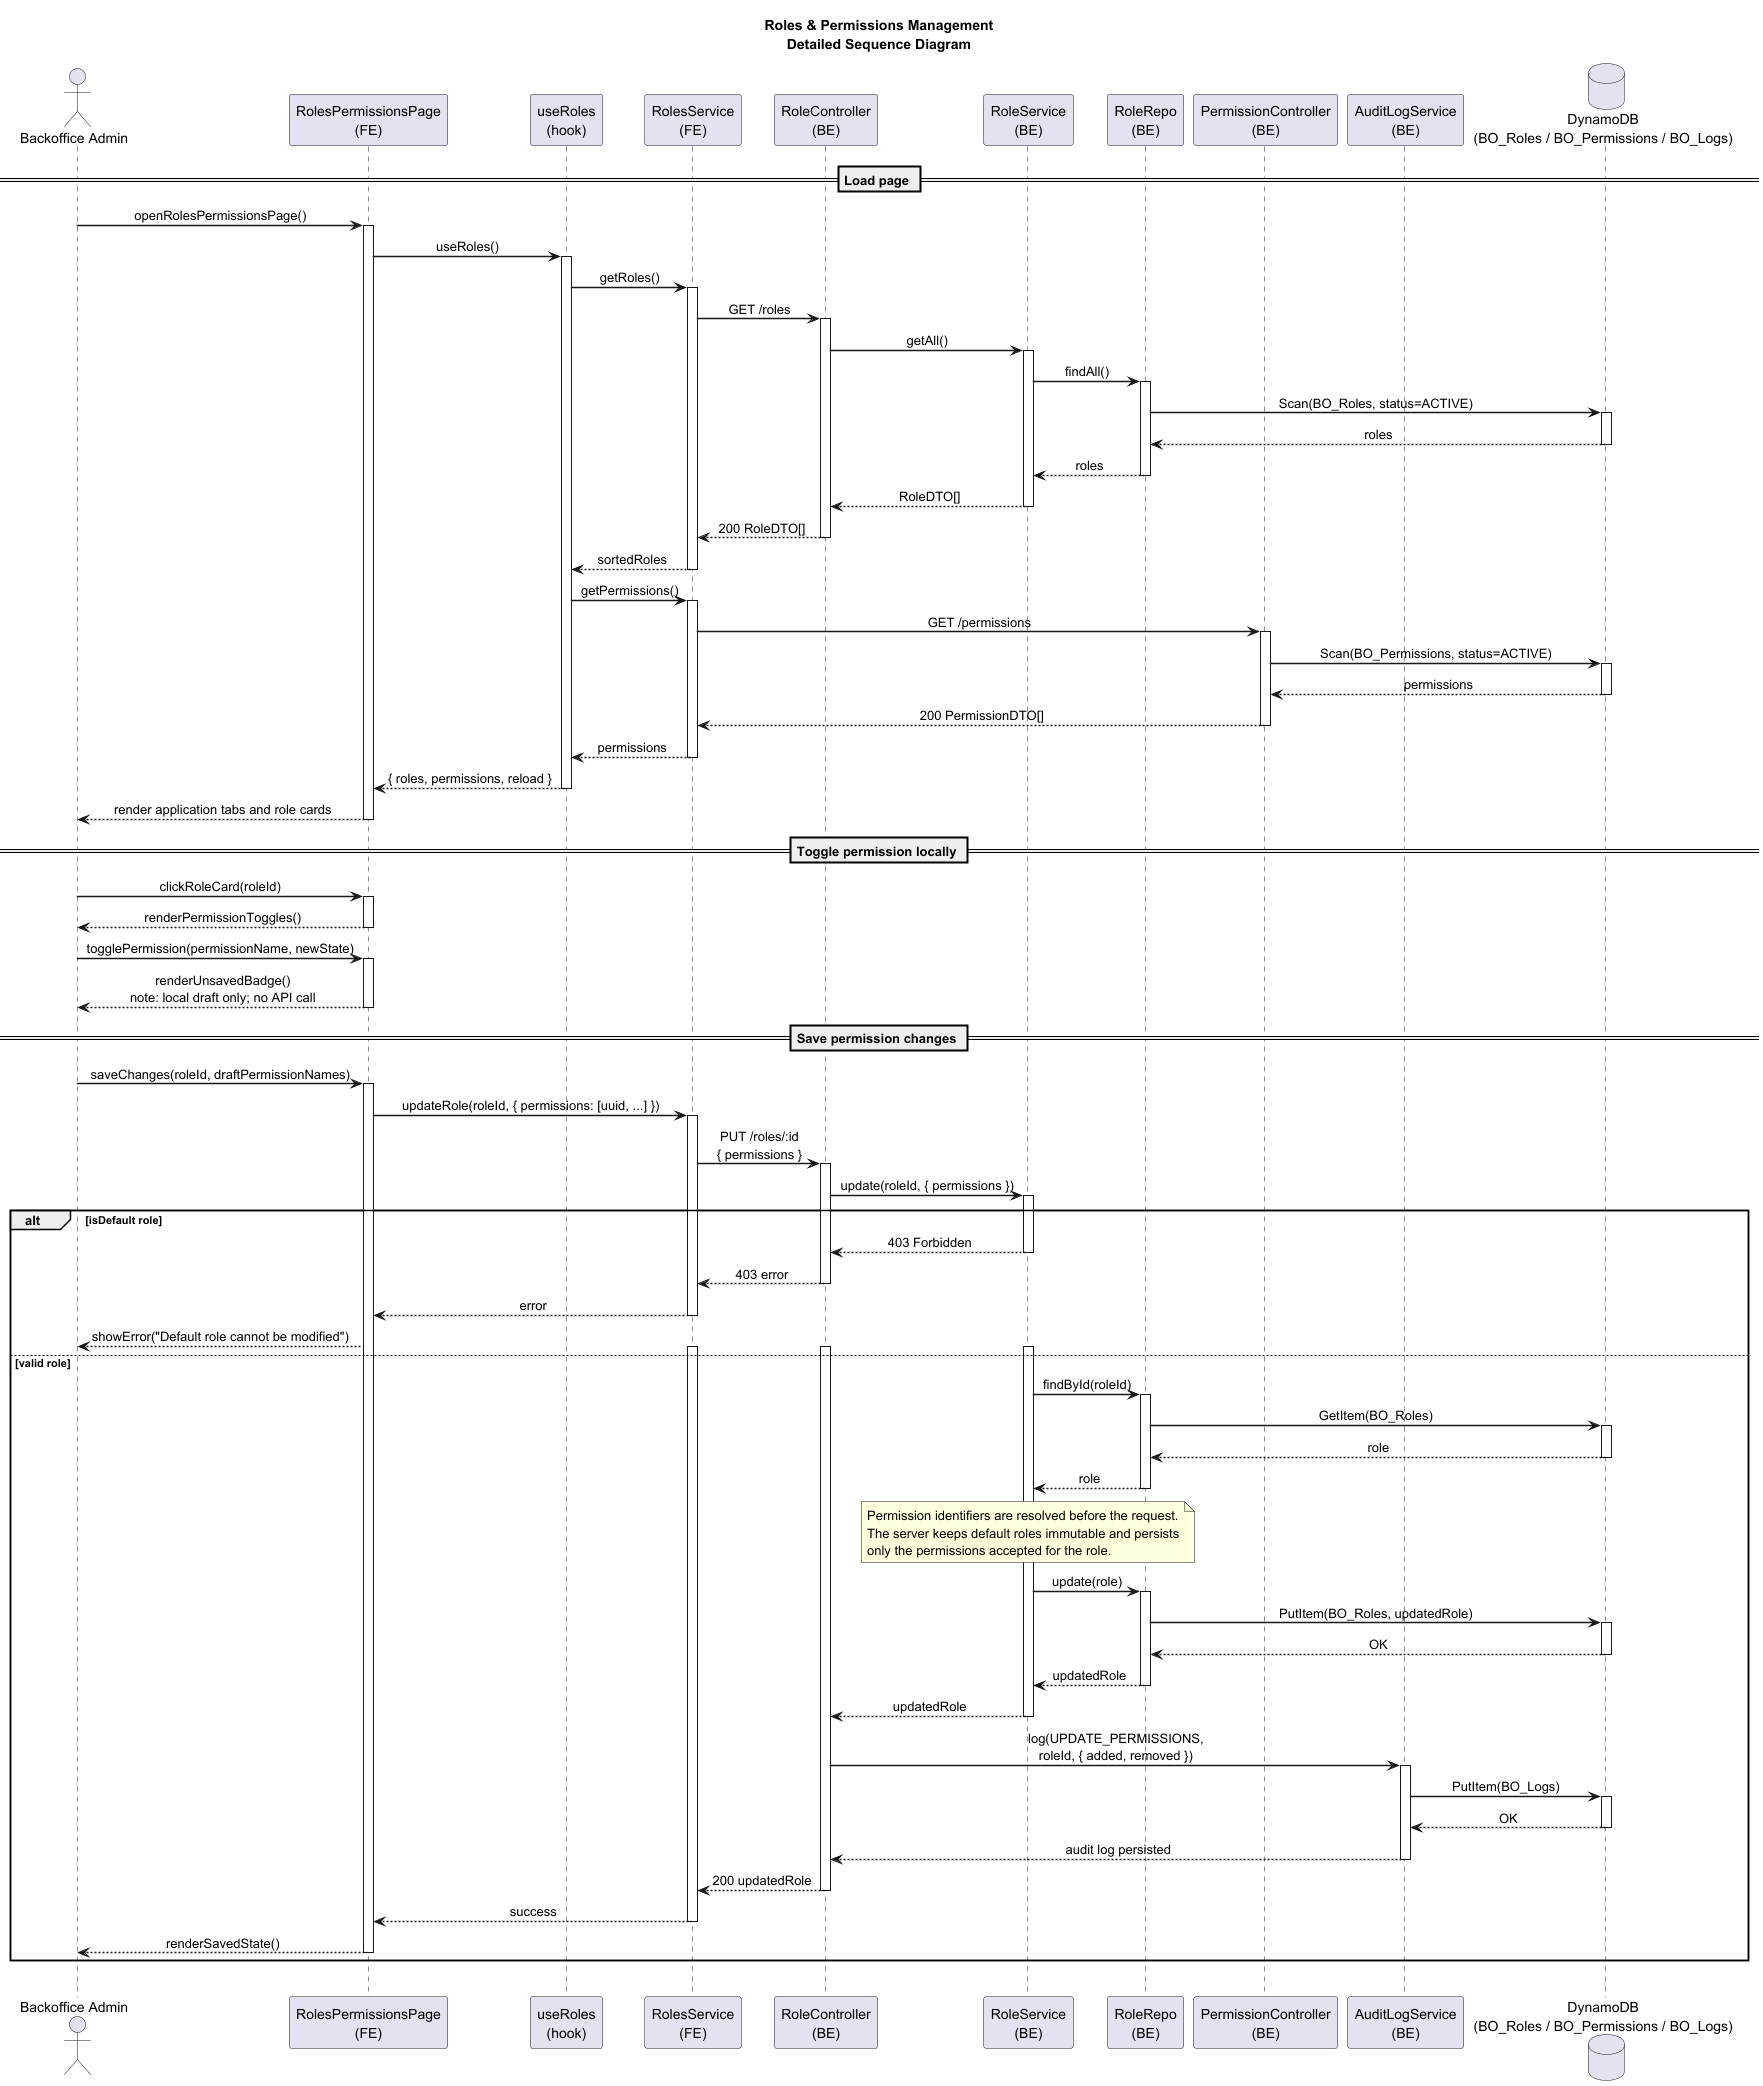

The diagram above was rendered by PlantUML. Its source (embedded in the PNG):
@startuml BOSH-21-22-23_SSD_Full
title Roles & Permissions Management\nDetailed Sequence Diagram

skinparam sequenceMessageAlign center
skinparam sequenceArrowThickness 1.5
skinparam BoxPadding 10

actor "Backoffice Admin" as BA
participant "RolesPermissionsPage\n(FE)" as PAGE
participant "useRoles\n(hook)" as HOOK
participant "RolesService\n(FE)" as FSVC
participant "RoleController\n(BE)" as RCTRL
participant "RoleService\n(BE)" as RSVC
participant "RoleRepo\n(BE)" as REPO
participant "PermissionController\n(BE)" as PCTRL
participant "AuditLogService\n(BE)" as AUDIT
database "DynamoDB\n(BO_Roles / BO_Permissions / BO_Logs)" as DDB

== Load page ==
BA -> PAGE : openRolesPermissionsPage()
activate PAGE
PAGE -> HOOK : useRoles()
activate HOOK

HOOK -> FSVC : getRoles()
activate FSVC
FSVC -> RCTRL : GET /roles
activate RCTRL
RCTRL -> RSVC : getAll()
activate RSVC
RSVC -> REPO : findAll()
activate REPO
REPO -> DDB : Scan(BO_Roles, status=ACTIVE)
activate DDB
DDB --> REPO : roles
deactivate DDB
REPO --> RSVC : roles
deactivate REPO
RSVC --> RCTRL : RoleDTO[]
deactivate RSVC
RCTRL --> FSVC : 200 RoleDTO[]
deactivate RCTRL
FSVC --> HOOK : sortedRoles
deactivate FSVC

HOOK -> FSVC : getPermissions()
activate FSVC
FSVC -> PCTRL : GET /permissions
activate PCTRL
PCTRL -> DDB : Scan(BO_Permissions, status=ACTIVE)
activate DDB
DDB --> PCTRL : permissions
deactivate DDB
PCTRL --> FSVC : 200 PermissionDTO[]
deactivate PCTRL
FSVC --> HOOK : permissions
deactivate FSVC

HOOK --> PAGE : { roles, permissions, reload }
deactivate HOOK
PAGE --> BA : render application tabs and role cards
deactivate PAGE

== Toggle permission locally ==
BA -> PAGE : clickRoleCard(roleId)
activate PAGE
PAGE --> BA : renderPermissionToggles()
deactivate PAGE

BA -> PAGE : togglePermission(permissionName, newState)
activate PAGE
PAGE --> BA : renderUnsavedBadge()\nnote: local draft only; no API call
deactivate PAGE

== Save permission changes ==
BA -> PAGE : saveChanges(roleId, draftPermissionNames)
activate PAGE
PAGE -> FSVC : updateRole(roleId, { permissions: [uuid, ...] })
activate FSVC
FSVC -> RCTRL : PUT /roles/:id\n{ permissions }
activate RCTRL
RCTRL -> RSVC : update(roleId, { permissions })
activate RSVC

alt isDefault role
  RSVC --> RCTRL : 403 Forbidden
  deactivate RSVC
  RCTRL --> FSVC : 403 error
  deactivate RCTRL
  FSVC --> PAGE : error
  deactivate FSVC
  PAGE --> BA : showError("Default role cannot be modified")

else valid role
  activate RSVC
  activate RCTRL
  activate FSVC
  RSVC -> REPO : findById(roleId)
  activate REPO
  REPO -> DDB : GetItem(BO_Roles)
  activate DDB
  DDB --> REPO : role
  deactivate DDB
  REPO --> RSVC : role
  deactivate REPO

  note over RSVC
    Permission identifiers are resolved before the request.
    The server keeps default roles immutable and persists
    only the permissions accepted for the role.
  end note

  RSVC -> REPO : update(role)
  activate REPO
  REPO -> DDB : PutItem(BO_Roles, updatedRole)
  activate DDB
  DDB --> REPO : OK
  deactivate DDB
  REPO --> RSVC : updatedRole
  deactivate REPO
  RSVC --> RCTRL : updatedRole
  deactivate RSVC

  RCTRL -> AUDIT : log(UPDATE_PERMISSIONS,\nroleId, { added, removed })
  activate AUDIT
  AUDIT -> DDB : PutItem(BO_Logs)
  activate DDB
  DDB --> AUDIT : OK
  deactivate DDB
  AUDIT --> RCTRL : audit log persisted
  deactivate AUDIT

  RCTRL --> FSVC : 200 updatedRole
  deactivate RCTRL
  FSVC --> PAGE : success
  deactivate FSVC
  PAGE --> BA : renderSavedState()
  deactivate PAGE
end
||20||

@enduml